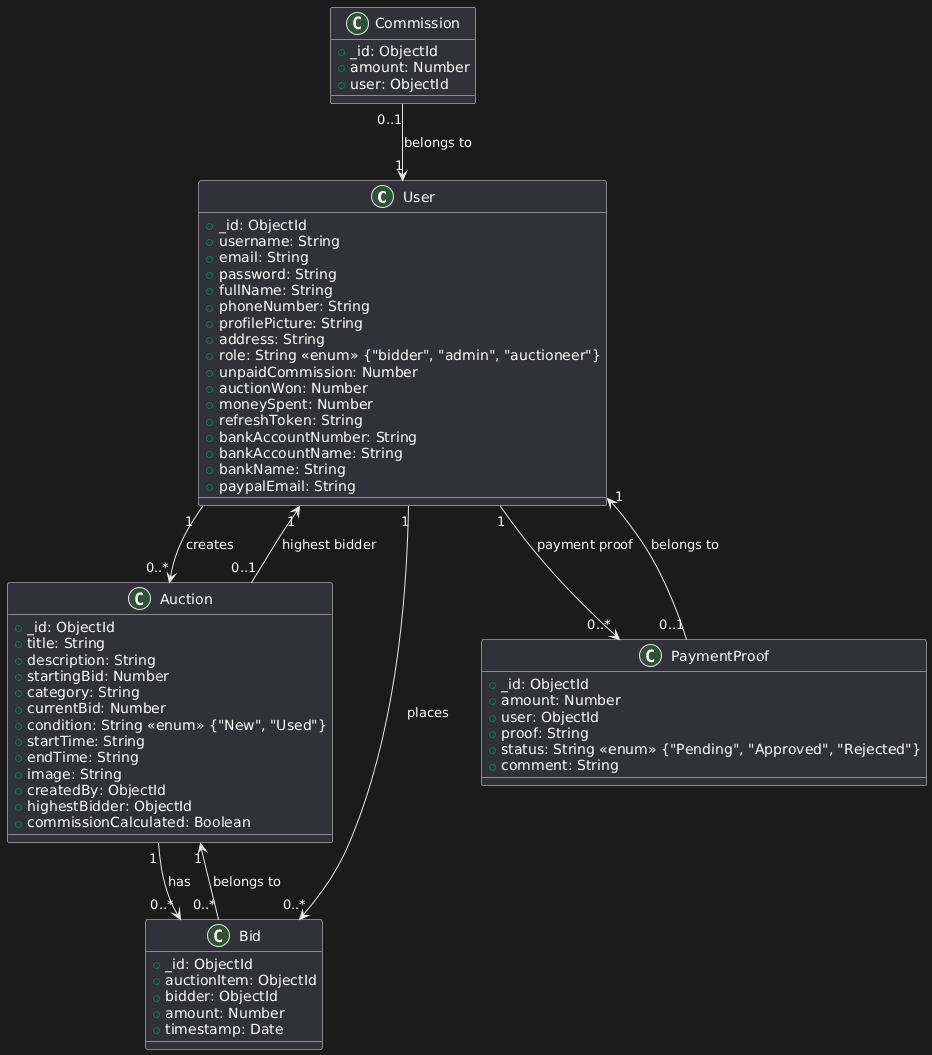

The diagram above was rendered by PlantUML. Its source (embedded in the PNG):
@startuml
class User {
  + _id: ObjectId
  + username: String
  + email: String
  + password: String
  + fullName: String
  + phoneNumber: String
  + profilePicture: String
  + address: String
  + role: String <<enum>> {"bidder", "admin", "auctioneer"}
  + unpaidCommission: Number
  + auctionWon: Number
  + moneySpent: Number
  + refreshToken: String
  + bankAccountNumber: String
  + bankAccountName: String
  + bankName: String
  + paypalEmail: String
}

class Auction {
  + _id: ObjectId
  + title: String
  + description: String
  + startingBid: Number
  + category: String
  + currentBid: Number
  + condition: String <<enum>> {"New", "Used"}
  + startTime: String
  + endTime: String
  + image: String
  + createdBy: ObjectId
  + highestBidder: ObjectId
  + commissionCalculated: Boolean
}

class Bid {
  + _id: ObjectId
  + auctionItem: ObjectId
  + bidder: ObjectId
  + amount: Number
  + timestamp: Date
}

class PaymentProof {
  + _id: ObjectId
  + amount: Number
  + user: ObjectId
  + proof: String
  + status: String <<enum>> {"Pending", "Approved", "Rejected"}
  + comment: String
}

class Commission {
  + _id: ObjectId
  + amount: Number
  + user: ObjectId
}

User "1" --> "0..*" Auction : creates
User "1" --> "0..*" Bid : places
User "1" --> "0..*" PaymentProof : payment proof
Auction "1" --> "0..*" Bid : has
Auction "0..1" --> "1" User : highest bidder
Bid "0..*" --> "1" Auction : belongs to
PaymentProof "0..1" --> "1" User : belongs to
Commission "0..1" --> "1" User : belongs to
@enduml